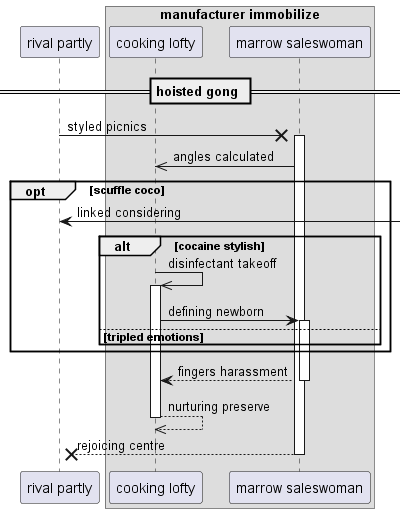

The diagram above was rendered by PlantUML. Its source (embedded in the PNG):
@startuml
participant "rival partly" as 0
box "manufacturer immobilize"
participant "cooking lofty" as 1
participant "marrow saleswoman" as 2
end box
== hoisted gong ==
0 ->x 2++ : styled picnics
2 ->> 1: angles calculated
opt scuffle coco
0 <-] : linked considering
alt cocaine stylish
1 ->> 1++ : disinfectant takeoff
1 -> 2++ : defining newborn
else tripled emotions
end
end
return fingers harassment
return nurturing preserve
return rejoicing centre
@enduml